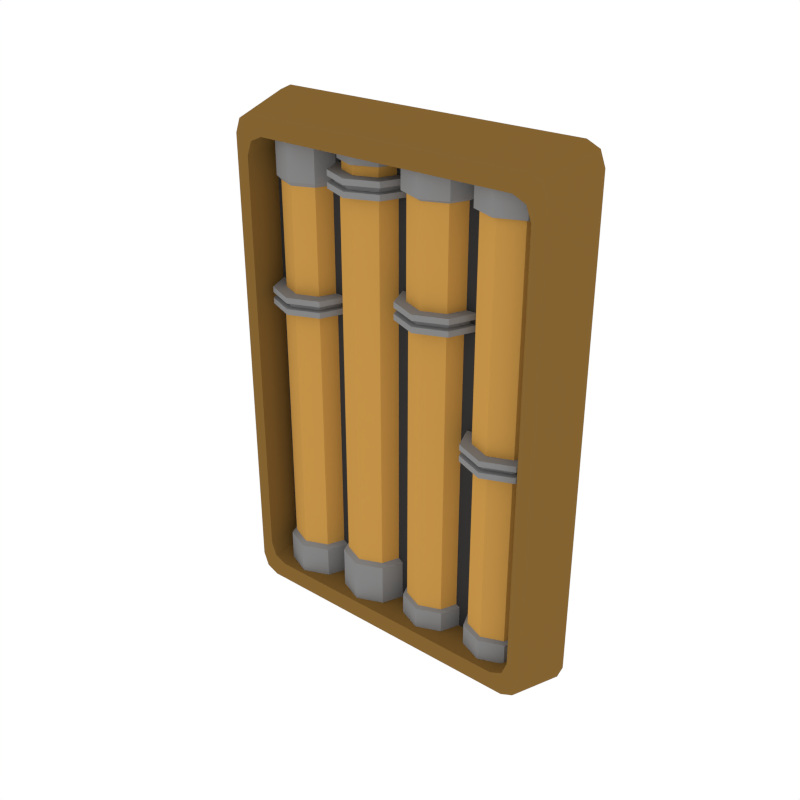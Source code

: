 # Source: Details_Pipes_Medium.blend  (saved by Blender 2.79.0; exported with 4.5.12 LTS)
import bpy
from mathutils import Matrix  # noqa: F401  (used for matrix-valued properties, if any)

bpy.ops.wm.read_factory_settings(use_empty=True)
scene = bpy.context.scene
scene.name = 'Scene'

# ---- collections
col_collection_1 = bpy.data.collections.new('Collection 1'); scene.collection.children.link(col_collection_1)

# ---- materials (node trees are filled in below, after node groups)
mat_main = bpy.data.materials.new('Main')
mat_main.alpha_threshold = 0.0
mat_main.diffuse_color = (0.402, 0.402, 0.402, 1.0)
mat_main.roughness = 0.5
mat_accent = bpy.data.materials.new('Accent')
mat_accent.alpha_threshold = 0.0
mat_accent.diffuse_color = (0.5596, 0.2977, 0.06679, 1.0)
mat_accent.roughness = 0.5
mat_light = bpy.data.materials.new('Light')
mat_light.alpha_threshold = 0.0
mat_light.diffuse_color = (0.4869, 0.4869, 0.4869, 1.0)
mat_light.roughness = 0.5
mat_darkgrey = bpy.data.materials.new('DarkGrey')
mat_darkgrey.alpha_threshold = 0.0
mat_darkgrey.diffuse_color = (0.2395, 0.2395, 0.2395, 1.0)
mat_darkgrey.roughness = 0.5
mat_darkaccent = bpy.data.materials.new('DarkAccent')
mat_darkaccent.alpha_threshold = 0.0
mat_darkaccent.diffuse_color = (0.2266, 0.1234, 0.03015, 1.0)
mat_darkaccent.roughness = 0.5
mat_black = bpy.data.materials.new('Black')
mat_black.alpha_threshold = 0.0
mat_black.diffuse_color = (0.04203, 0.04203, 0.04203, 1.0)
mat_black.roughness = 0.5

# ---- node groups
ng_auto_smooth = bpy.data.node_groups.new('Auto Smooth', 'GeometryNodeTree')
_s = ng_auto_smooth.interface.new_socket(name='Geometry', in_out='OUTPUT', socket_type='NodeSocketGeometry')
_s = ng_auto_smooth.interface.new_socket(name='Geometry', in_out='INPUT', socket_type='NodeSocketGeometry')
_s = ng_auto_smooth.interface.new_socket(name='Angle', in_out='INPUT', socket_type='NodeSocketFloat')
_s.subtype = 'ANGLE'
_s.min_value = 0.0
_s.max_value = 3.142
ng_auto_smooth.is_modifier = True
_N = ng_auto_smooth.nodes; _L = ng_auto_smooth.links
n0 = _N.new('NodeGroupOutput'); n0.name = 'Group Output'; n0.location = (480, -100)
n1 = _N.new('NodeGroupInput'); n1.name = 'Group Input'; n1.location = (-420, -300)
n2 = _N.new('NodeGroupInput'); n2.name = 'Group Input.001'; n2.location = (-60, -100)
n3 = _N.new('GeometryNodeSetShadeSmooth'); n3.name = 'Set Shade Smooth'; n3.location = (120, -100)
n3.domain = 'EDGE'
n4 = _N.new('GeometryNodeSetShadeSmooth'); n4.name = 'Set Shade Smooth.001'; n4.location = (300, -100)
n5 = _N.new('GeometryNodeInputMeshEdgeAngle'); n5.name = 'Edge Angle'; n5.location = (-420, -220)
n6 = _N.new('GeometryNodeInputEdgeSmooth'); n6.name = 'Is Edge Smooth'; n6.location = (-60, -160)
n7 = _N.new('GeometryNodeInputShadeSmooth'); n7.name = 'Is Face Smooth'; n7.location = (-240, -340)
n8 = _N.new('FunctionNodeBooleanMath'); n8.name = 'Boolean Math'; n8.location = (-60, -220)
n9 = _N.new('FunctionNodeCompare'); n9.name = 'Compare'; n9.location = (-240, -180)
n9.operation = 'LESS_EQUAL'
_L.new(n5.outputs[0], n9.inputs[0])
_L.new(n4.outputs[0], n0.inputs[0])
_L.new(n1.outputs[1], n9.inputs[1])
_L.new(n9.outputs[0], n8.inputs[0])
_L.new(n7.outputs[0], n8.inputs[1])
_L.new(n2.outputs[0], n3.inputs[0])
_L.new(n6.outputs[0], n3.inputs[1])
_L.new(n3.outputs[0], n4.inputs[0])
_L.new(n8.outputs[0], n3.inputs[2])
n0.is_active_output = True

# ---- material node trees
mat_light.use_nodes = True; mat_light.node_tree.nodes.clear()
_N = mat_light.node_tree.nodes; _L = mat_light.node_tree.links
n0 = _N.new('ShaderNodeOutputMaterial'); n0.name = 'Material Output'; n0.location = (300, 300)
n1 = _N.new('ShaderNodeEmission'); n1.name = 'Emission'; n1.location = (10, 300)
n1.inputs[0].default_value = (1.0, 0.812, 0.3343, 1.0)
n1.inputs[1].default_value = 3.1
_L.new(n1.outputs[0], n0.inputs[0])
n0.is_active_output = True

# ---- world
world_world = bpy.data.worlds.new('World'); scene.world = world_world
world_world.color = (1.0, 1.0, 1.0)
world_world.use_sun_shadow = False
world_world.sun_shadow_jitter_overblur = 0.0
world_world.cycles.sampling_method = 'NONE'
world_world.cycles.sample_map_resolution = 256

# ---- meshes
me_plane_060 = bpy.data.meshes.new('Plane.060')
me_plane_060.from_pydata([(-0.1024, -0.03074, 0.3443), (-0.003194, -0.03074, 0.3443), (-0.0528, -0.08034, 0.3443), (-0.01772, -0.06581, 0.3443), (-0.08787, -0.06581, 0.3443), (-0.1152, -0.03074, 0.3065), (0.009627, -0.03074, 0.3065), (-0.0528, -0.09316, 0.3065), (-0.008659, -0.07488, 0.3065), (-0.09693, -0.07488, 0.3065), (-0.08372, -0.06166, 0.3065), (-0.02187, -0.06166, 0.3065), (-0.0528, -0.07447, 0.3065), (-0.009062, -0.03074, 0.3065), (-0.09653, -0.03074, 0.3065), (-0.09653, -0.03074, 0.3209), (-0.009062, -0.03074, 0.3209), (-0.0528, -0.07447, 0.3209), (-0.02187, -0.06166, 0.3209), (-0.08372, -0.06166, 0.3209), (-0.08787, -0.06581, 0.3209), (-0.01772, -0.06581, 0.3209), (-0.0528, -0.08034, 0.3209), (-0.003194, -0.03074, 0.3209), (-0.1024, -0.03074, 0.3209), (-0.1152, -0.03074, 0.2818), (0.009627, -0.03074, 0.2818), (-0.0528, -0.09316, 0.2818), (-0.008659, -0.07488, 0.2818), (-0.09693, -0.07488, 0.2818), (-0.09922, -0.03074, 0.2818), (-0.006376, -0.03074, 0.2818), (-0.0528, -0.07716, 0.2818), (-0.01997, -0.06356, 0.2818), (-0.08562, -0.06356, 0.2818), (-0.09922, -0.03074, -0.2683), (-0.006376, -0.03074, -0.2683), (-0.0528, -0.07716, -0.2683), (-0.01997, -0.06356, -0.2683), (-0.08562, -0.06356, -0.2683), (-0.1063, -0.03074, -0.273), (0.0007213, -0.03074, -0.273), (-0.0528, -0.08426, -0.273), (-0.01496, -0.06858, -0.273), (-0.09064, -0.06858, -0.273), (-0.1063, -0.03074, -0.3509), (0.0007213, -0.03074, -0.3509), (-0.0528, -0.08426, -0.3509), (-0.01496, -0.06858, -0.3509), (-0.09064, -0.06858, -0.3509), (-0.008659, -0.07488, 0.29), (-0.008659, -0.07488, 0.2982), (-0.0528, -0.09316, 0.2982), (-0.0528, -0.09316, 0.29), (-0.1152, -0.03074, 0.29), (-0.1152, -0.03074, 0.2982), (-0.09693, -0.07488, 0.2982), (-0.09693, -0.07488, 0.29), (0.009627, -0.03074, 0.29), (0.009627, -0.03074, 0.2982), (-0.01523, -0.06831, 0.2906), (-0.01523, -0.06831, 0.2976), (-0.0528, -0.08388, 0.2976), (-0.0528, -0.08388, 0.2906), (-0.1059, -0.03074, 0.2906), (-0.1059, -0.03074, 0.2976), (-0.09037, -0.06831, 0.2976), (-0.09037, -0.06831, 0.2906), (0.0003386, -0.03074, 0.2906), (0.0003388, -0.03074, 0.2976), (-0.2119, -0.03074, 0.3443), (-0.1127, -0.03074, 0.3443), (-0.1623, -0.08034, 0.3443), (-0.1272, -0.06581, 0.3443), (-0.1973, -0.06581, 0.3443), (-0.2247, -0.03074, 0.1211), (-0.09983, -0.03074, 0.1211), (-0.1623, -0.09316, 0.1211), (-0.1181, -0.07488, 0.1211), (-0.2064, -0.07488, 0.1211), (-0.1932, -0.06166, 0.1211), (-0.1313, -0.06166, 0.1211), (-0.1623, -0.07447, 0.1211), (-0.1185, -0.03074, 0.1211), (-0.206, -0.03074, 0.1211), (-0.206, -0.03074, 0.273), (-0.1185, -0.03074, 0.273), (-0.1623, -0.07447, 0.273), (-0.1313, -0.06166, 0.273), (-0.1932, -0.06166, 0.273), (-0.1973, -0.06581, 0.2793), (-0.1272, -0.06581, 0.2793), (-0.1623, -0.08034, 0.2793), (-0.1127, -0.03074, 0.2793), (-0.2119, -0.03074, 0.2793), (-0.2247, -0.03074, 0.09638), (-0.09983, -0.03074, 0.09638), (-0.1623, -0.09316, 0.09638), (-0.1181, -0.07488, 0.09638), (-0.2064, -0.07488, 0.09638), (-0.2087, -0.03074, 0.09638), (-0.1158, -0.03074, 0.09638), (-0.1623, -0.07716, 0.09638), (-0.1294, -0.06356, 0.09638), (-0.1951, -0.06356, 0.09638), (-0.2087, -0.03074, -0.2837), (-0.1158, -0.03074, -0.2837), (-0.1623, -0.07716, -0.2837), (-0.1294, -0.06356, -0.2837), (-0.1951, -0.06356, -0.2837), (-0.2158, -0.03074, -0.2888), (-0.1087, -0.03074, -0.2888), (-0.1623, -0.08426, -0.2888), (-0.1244, -0.06858, -0.2888), (-0.2001, -0.06858, -0.2888), (-0.2158, -0.03074, -0.3509), (-0.1087, -0.03074, -0.3509), (-0.1623, -0.08426, -0.3509), (-0.1244, -0.06858, -0.3509), (-0.2001, -0.06858, -0.3509), (-0.1181, -0.07488, 0.1046), (-0.1181, -0.07488, 0.1129), (-0.1623, -0.09316, 0.1129), (-0.1623, -0.09316, 0.1046), (-0.2247, -0.03074, 0.1046), (-0.2247, -0.03074, 0.1129), (-0.2064, -0.07488, 0.1129), (-0.2064, -0.07488, 0.1046), (-0.09983, -0.03074, 0.1046), (-0.09983, -0.03074, 0.1129), (-0.1247, -0.06831, 0.1052), (-0.1247, -0.06831, 0.1123), (-0.1623, -0.08388, 0.1123), (-0.1623, -0.08388, 0.1052), (-0.2154, -0.03074, 0.1052), (-0.2154, -0.03074, 0.1123), (-0.1998, -0.06831, 0.1123), (-0.1998, -0.06831, 0.1052), (-0.1091, -0.03074, 0.1052), (-0.1091, -0.03074, 0.1123), (-0.2427, -0.09175, 0.3334), (-0.2162, -0.09175, 0.3623), (-0.2349, -0.09175, 0.3539), (0.2162, -0.09175, 0.3623), (0.2427, -0.09175, 0.3334), (0.2349, -0.09175, 0.3539), (-0.2572, -6.706e-08, 0.354), (-0.2307, -6.706e-08, 0.383), (-0.2494, -6.706e-08, 0.3745), (0.2307, 2.235e-08, 0.383), (0.2572, 2.235e-08, 0.354), (0.2494, 2.235e-08, 0.3745), (-0.2162, -0.09175, -0.3623), (-0.2427, -0.09175, -0.3334), (-0.2349, -0.09175, -0.3539), (0.2427, -0.09175, -0.3334), (0.2162, -0.09175, -0.3623), (0.2349, -0.09175, -0.3539), (-0.2307, -6.706e-08, -0.383), (-0.2572, -6.706e-08, -0.354), (-0.2494, -6.706e-08, -0.3745), (0.2572, 2.235e-08, -0.354), (0.2307, 2.235e-08, -0.383), (0.2494, 2.235e-08, -0.3745), (-0.2234, -0.09175, 0.3059), (-0.1969, -0.09175, 0.3348), (-0.2156, -0.09175, 0.3263), (0.1969, -0.09175, 0.3348), (0.2234, -0.09175, 0.3059), (0.2156, -0.09175, 0.3263), (0.2234, -0.09175, -0.3059), (0.1969, -0.09175, -0.3348), (0.2156, -0.09175, -0.3263), (-0.1969, -0.09175, -0.3348), (-0.2234, -0.09175, -0.3059), (-0.2156, -0.09175, -0.3263), (-0.1969, -0.03794, 0.3348), (-0.2234, -0.03794, 0.3059), (-0.2156, -0.03794, 0.3263), (0.2234, -0.03794, 0.3059), (0.1969, -0.03794, 0.3348), (0.2156, -0.03794, 0.3263), (0.1969, -0.03794, -0.3348), (0.2234, -0.03794, -0.3059), (0.2156, -0.03794, -0.3263), (-0.2234, -0.03794, -0.3059), (-0.1969, -0.03794, -0.3348), (-0.2156, -0.03794, -0.3263), (0.1067, -0.03074, -0.3388), (0.007489, -0.03074, -0.3388), (0.05709, -0.08034, -0.3388), (0.02202, -0.06581, -0.3388), (0.09216, -0.06581, -0.3388), (0.1195, -0.03074, 0.1305), (-0.005332, -0.03074, 0.1305), (0.05709, -0.09316, 0.1305), (0.01295, -0.07488, 0.1305), (0.1012, -0.07488, 0.1305), (0.08801, -0.06166, 0.1305), (0.02617, -0.06166, 0.1305), (0.05709, -0.07447, 0.1305), (0.01336, -0.03074, 0.1305), (0.1008, -0.03074, 0.1305), (0.1008, -0.03074, -0.3002), (0.01336, -0.03074, -0.3002), (0.05709, -0.07447, -0.3002), (0.02617, -0.06166, -0.3002), (0.08801, -0.06166, -0.3002), (0.09216, -0.06581, -0.3031), (0.02202, -0.06581, -0.3031), (0.05709, -0.08034, -0.3031), (0.007489, -0.03074, -0.3031), (0.1067, -0.03074, -0.3031), (0.1195, -0.03074, 0.1553), (-0.005332, -0.03074, 0.1553), (0.05709, -0.09316, 0.1553), (0.01295, -0.07488, 0.1553), (0.1012, -0.07488, 0.1553), (0.1035, -0.03074, 0.1553), (0.01067, -0.03074, 0.1553), (0.05709, -0.07716, 0.1553), (0.02427, -0.06356, 0.1553), (0.08991, -0.06356, 0.1553), (0.1035, -0.03074, 0.2959), (0.01067, -0.03074, 0.2959), (0.05709, -0.07716, 0.2959), (0.02427, -0.06356, 0.2959), (0.08991, -0.06356, 0.2959), (0.1106, -0.03074, 0.3), (0.003574, -0.03074, 0.3), (0.05709, -0.08426, 0.3), (0.01925, -0.06858, 0.3), (0.09493, -0.06858, 0.3), (0.1106, -0.03074, 0.3564), (0.003574, -0.03074, 0.3564), (0.05709, -0.08426, 0.3564), (0.01925, -0.06858, 0.3564), (0.09493, -0.06858, 0.3564), (0.01295, -0.07488, 0.147), (0.01295, -0.07488, 0.1388), (0.05709, -0.09316, 0.1388), (0.05709, -0.09316, 0.147), (0.1195, -0.03074, 0.147), (0.1195, -0.03074, 0.1388), (0.1012, -0.07488, 0.1388), (0.1012, -0.07488, 0.147), (-0.005332, -0.03074, 0.147), (-0.005332, -0.03074, 0.1388), (0.01952, -0.06831, 0.1464), (0.01952, -0.06831, 0.1394), (0.05709, -0.08388, 0.1394), (0.05709, -0.08388, 0.1464), (0.1102, -0.03074, 0.1464), (0.1102, -0.03074, 0.1394), (0.09466, -0.06831, 0.1394), (0.09466, -0.06831, 0.1464), (0.003956, -0.03074, 0.1464), (0.003956, -0.03074, 0.1394), (0.2162, -0.03074, -0.3388), (0.1169, -0.03074, -0.3388), (0.1666, -0.08034, -0.3388), (0.1315, -0.06581, -0.3388), (0.2016, -0.06581, -0.3388), (0.229, -0.03074, -0.03743), (0.1041, -0.03074, -0.03743), (0.1666, -0.09316, -0.03743), (0.1224, -0.07488, -0.03743), (0.2107, -0.07488, -0.03743), (0.1975, -0.06166, -0.03743), (0.1356, -0.06166, -0.03743), (0.1666, -0.07447, -0.03743), (0.1228, -0.03074, -0.03743), (0.2103, -0.03074, -0.03743), (0.2103, -0.03074, -0.3002), (0.1228, -0.03074, -0.3002), (0.1666, -0.07447, -0.3002), (0.1356, -0.06166, -0.3002), (0.1975, -0.06166, -0.3002), (0.2016, -0.06581, -0.3031), (0.1315, -0.06581, -0.3031), (0.1666, -0.08034, -0.3031), (0.1169, -0.03074, -0.3031), (0.2162, -0.03074, -0.3031), (0.229, -0.03074, -0.01269), (0.1041, -0.03074, -0.01269), (0.1666, -0.09316, -0.01269), (0.1224, -0.07488, -0.01269), (0.2107, -0.07488, -0.01269), (0.213, -0.03074, -0.01269), (0.1201, -0.03074, -0.01269), (0.1666, -0.07716, -0.01269), (0.1337, -0.06356, -0.01269), (0.1994, -0.06356, -0.01269), (0.213, -0.03074, 0.2996), (0.1201, -0.03074, 0.2996), (0.1666, -0.07716, 0.2996), (0.1337, -0.06356, 0.2996), (0.1994, -0.06356, 0.2996), (0.2201, -0.03074, 0.2996), (0.113, -0.03074, 0.2996), (0.1666, -0.08426, 0.2996), (0.1287, -0.06858, 0.2996), (0.2044, -0.06858, 0.2996), (0.2201, -0.03074, 0.3564), (0.113, -0.03074, 0.3564), (0.1666, -0.08426, 0.3564), (0.1287, -0.06858, 0.3564), (0.2044, -0.06858, 0.3564), (0.1224, -0.07488, -0.02093), (0.1224, -0.07488, -0.02918), (0.1666, -0.09316, -0.02918), (0.1666, -0.09316, -0.02093), (0.229, -0.03074, -0.02093), (0.229, -0.03074, -0.02918), (0.2107, -0.07488, -0.02918), (0.2107, -0.07488, -0.02093), (0.1041, -0.03074, -0.02093), (0.1041, -0.03074, -0.02918), (0.129, -0.06831, -0.02155), (0.129, -0.06831, -0.02857), (0.1666, -0.08388, -0.02857), (0.1666, -0.08388, -0.02155), (0.2197, -0.03074, -0.02155), (0.2197, -0.03074, -0.02857), (0.2041, -0.06831, -0.02857), (0.2041, -0.06831, -0.02155), (0.1134, -0.03074, -0.02155), (0.1134, -0.03074, -0.02857)], [], [(13, 11, 8, 6), (11, 12, 7, 8), (12, 10, 9, 7), (10, 14, 5, 9), (18, 17, 12, 11), (19, 15, 14, 10), (16, 18, 11, 13), (17, 19, 10, 12), (23, 21, 18, 16), (22, 20, 19, 17), (20, 24, 15, 19), (21, 22, 17, 18), (1, 3, 21, 23), (4, 0, 24, 20), (2, 4, 20, 22), (3, 2, 22, 21), (50, 53, 27, 28), (53, 57, 29, 27), (58, 50, 28, 26), (57, 54, 25, 29), (28, 27, 32, 33), (26, 28, 33, 31), (29, 25, 30, 34), (27, 29, 34, 32), (31, 33, 38, 36), (34, 30, 35, 39), (32, 34, 39, 37), (33, 32, 37, 38), (36, 38, 43, 41), (39, 35, 40, 44), (37, 39, 44, 42), (38, 37, 42, 43), (43, 42, 47, 48), (41, 43, 48, 46), (44, 40, 45, 49), (42, 44, 49, 47), (9, 5, 55, 56), (54, 57, 67, 64), (6, 8, 51, 59), (53, 50, 60, 63), (7, 9, 56, 52), (56, 55, 65, 66), (57, 53, 63, 67), (51, 52, 62, 61), (52, 56, 66, 62), (8, 7, 52, 51), (66, 65, 64, 67), (69, 61, 60, 68), (62, 66, 67, 63), (61, 62, 63, 60), (59, 51, 61, 69), (50, 58, 68, 60), (83, 81, 78, 76), (81, 82, 77, 78), (82, 80, 79, 77), (80, 84, 75, 79), (88, 87, 82, 81), (89, 85, 84, 80), (86, 88, 81, 83), (87, 89, 80, 82), (93, 91, 88, 86), (92, 90, 89, 87), (90, 94, 85, 89), (91, 92, 87, 88), (71, 73, 91, 93), (74, 70, 94, 90), (72, 74, 90, 92), (73, 72, 92, 91), (120, 123, 97, 98), (123, 127, 99, 97), (128, 120, 98, 96), (127, 124, 95, 99), (98, 97, 102, 103), (96, 98, 103, 101), (99, 95, 100, 104), (97, 99, 104, 102), (101, 103, 108, 106), (104, 100, 105, 109), (102, 104, 109, 107), (103, 102, 107, 108), (106, 108, 113, 111), (109, 105, 110, 114), (107, 109, 114, 112), (108, 107, 112, 113), (113, 112, 117, 118), (111, 113, 118, 116), (114, 110, 115, 119), (112, 114, 119, 117), (79, 75, 125, 126), (124, 127, 137, 134), (76, 78, 121, 129), (123, 120, 130, 133), (77, 79, 126, 122), (126, 125, 135, 136), (127, 123, 133, 137), (121, 122, 132, 131), (122, 126, 136, 132), (78, 77, 122, 121), (136, 135, 134, 137), (139, 131, 130, 138), (132, 136, 137, 133), (131, 132, 133, 130), (129, 121, 131, 139), (120, 128, 138, 130), (140, 153, 174, 164), (158, 162, 156, 152), (152, 156, 171, 173), (141, 143, 149, 147), (155, 144, 168, 170), (170, 168, 179, 183), (167, 165, 176, 180), (161, 150, 144, 155), (143, 141, 165, 167), (164, 174, 185, 177), (173, 171, 182, 186), (185, 187, 186, 182, 184, 183, 179, 181, 180, 176, 178, 177), (146, 140, 142, 148), (148, 142, 141, 147), (144, 150, 151, 145), (145, 151, 149, 143), (153, 159, 160, 154), (154, 160, 158, 152), (161, 155, 157, 163), (163, 157, 156, 162), (143, 167, 169, 145), (145, 169, 168, 144), (171, 156, 157, 172), (172, 157, 155, 170), (174, 153, 154, 175), (175, 154, 152, 173), (140, 164, 166, 142), (142, 166, 165, 141), (173, 186, 187, 175), (175, 187, 185, 174), (176, 165, 166, 178), (178, 166, 164, 177), (179, 168, 169, 181), (181, 169, 167, 180), (182, 171, 172, 184), (184, 172, 170, 183), (146, 159, 153, 140), (201, 199, 196, 194), (199, 200, 195, 196), (200, 198, 197, 195), (198, 202, 193, 197), (206, 205, 200, 199), (207, 203, 202, 198), (204, 206, 199, 201), (205, 207, 198, 200), (211, 209, 206, 204), (210, 208, 207, 205), (208, 212, 203, 207), (209, 210, 205, 206), (189, 191, 209, 211), (192, 188, 212, 208), (190, 192, 208, 210), (191, 190, 210, 209), (238, 241, 215, 216), (241, 245, 217, 215), (246, 238, 216, 214), (245, 242, 213, 217), (216, 215, 220, 221), (214, 216, 221, 219), (217, 213, 218, 222), (215, 217, 222, 220), (219, 221, 226, 224), (222, 218, 223, 227), (220, 222, 227, 225), (221, 220, 225, 226), (224, 226, 231, 229), (227, 223, 228, 232), (225, 227, 232, 230), (226, 225, 230, 231), (231, 230, 235, 236), (229, 231, 236, 234), (232, 228, 233, 237), (230, 232, 237, 235), (197, 193, 243, 244), (242, 245, 255, 252), (194, 196, 239, 247), (241, 238, 248, 251), (195, 197, 244, 240), (244, 243, 253, 254), (245, 241, 251, 255), (239, 240, 250, 249), (240, 244, 254, 250), (196, 195, 240, 239), (254, 253, 252, 255), (257, 249, 248, 256), (250, 254, 255, 251), (249, 250, 251, 248), (247, 239, 249, 257), (238, 246, 256, 248), (271, 269, 266, 264), (269, 270, 265, 266), (270, 268, 267, 265), (268, 272, 263, 267), (276, 275, 270, 269), (277, 273, 272, 268), (274, 276, 269, 271), (275, 277, 268, 270), (281, 279, 276, 274), (280, 278, 277, 275), (278, 282, 273, 277), (279, 280, 275, 276), (259, 261, 279, 281), (262, 258, 282, 278), (260, 262, 278, 280), (261, 260, 280, 279), (308, 311, 285, 286), (311, 315, 287, 285), (316, 308, 286, 284), (315, 312, 283, 287), (286, 285, 290, 291), (284, 286, 291, 289), (287, 283, 288, 292), (285, 287, 292, 290), (289, 291, 296, 294), (292, 288, 293, 297), (290, 292, 297, 295), (291, 290, 295, 296), (294, 296, 301, 299), (297, 293, 298, 302), (295, 297, 302, 300), (296, 295, 300, 301), (301, 300, 305, 306), (299, 301, 306, 304), (302, 298, 303, 307), (300, 302, 307, 305), (267, 263, 313, 314), (312, 315, 325, 322), (264, 266, 309, 317), (311, 308, 318, 321), (265, 267, 314, 310), (314, 313, 323, 324), (315, 311, 321, 325), (309, 310, 320, 319), (310, 314, 324, 320), (266, 265, 310, 309), (324, 323, 322, 325), (327, 319, 318, 326), (320, 324, 325, 321), (319, 320, 321, 318), (317, 309, 319, 327), (308, 316, 326, 318)])
me_plane_060.polygons.foreach_set('use_smooth', [True] * 245)
me_plane_060.polygons.foreach_set('material_index', [3, 3, 3, 3, 1, 1, 1, 1, 3, 3, 3, 3, 3, 3, 3, 3, 3, 3, 3, 3, 3, 3, 3, 3, 1, 1, 1, 1, 3, 3, 3, 3, 3, 3, 3, 3, 3, 3, 3, 3, 3, 3, 3, 3, 3, 3, 3, 3, 3, 3, 3, 3, 3, 3, 3, 3, 1, 1, 1, 1, 3, 3, 3, 3, 3, 3, 3, 3, 3, 3, 3, 3, 3, 3, 3, 3, 1, 1, 1, 1, 3, 3, 3, 3, 3, 3, 3, 3, 3, 3, 3, 3, 3, 3, 3, 3, 3, 3, 3, 3, 3, 3, 3, 3, 4, 4, 4, 4, 4, 4, 4, 4, 4, 4, 4, 5, 4, 4, 4, 4, 4, 4, 4, 4, 4, 4, 4, 4, 4, 4, 4, 4, 4, 4, 4, 4, 4, 4, 4, 4, 4, 3, 3, 3, 3, 1, 1, 1, 1, 3, 3, 3, 3, 3, 3, 3, 3, 3, 3, 3, 3, 3, 3, 3, 3, 1, 1, 1, 1, 3, 3, 3, 3, 3, 3, 3, 3, 3, 3, 3, 3, 3, 3, 3, 3, 3, 3, 3, 3, 3, 3, 3, 3, 3, 3, 3, 3, 1, 1, 1, 1, 3, 3, 3, 3, 3, 3, 3, 3, 3, 3, 3, 3, 3, 3, 3, 3, 1, 1, 1, 1, 3, 3, 3, 3, 3, 3, 3, 3, 3, 3, 3, 3, 3, 3, 3, 3, 3, 3, 3, 3, 3, 3, 3, 3])
me_plane_060.materials.append(mat_main)
me_plane_060.materials.append(mat_accent)
me_plane_060.materials.append(mat_light)
me_plane_060.materials.append(mat_darkgrey)
me_plane_060.materials.append(mat_darkaccent)
me_plane_060.materials.append(mat_black)
me_plane_060.use_remesh_preserve_volume = False
me_plane_060.use_remesh_preserve_attributes = False
me_plane_060.use_mirror_vertex_groups = False
me_plane_060.update()

# ---- objects
ob_details_pipes_medium = bpy.data.objects.new('Details_Pipes_Medium', me_plane_060)

# ---- transforms, parenting, visibility, modifiers, constraints
ob_details_pipes_medium.location = (0.0, 0.0, 0.0)
ob_details_pipes_medium.lineart.crease_threshold = 0.0
_m = ob_details_pipes_medium.modifiers.new('Auto Smooth', 'NODES')
_m.node_group = ng_auto_smooth
_gi = [s.identifier for s in ng_auto_smooth.interface.items_tree if s.item_type == 'SOCKET' and s.in_out == 'INPUT']
_m[_gi[1]] = 0.5236  # Angle

# ---- collection membership
col_collection_1.objects.link(ob_details_pipes_medium)

# ---- scene / render settings (as saved in the file)
scene.frame_start = 1; scene.frame_end = 250; scene.frame_set(0)
scene.render.engine = 'CYCLES'
scene.render.resolution_x = 1000
scene.render.resolution_y = 1000
scene.render.dither_intensity = 0.0
scene.cycles.samples = 200
scene.cycles.sampling_pattern = 'TABULATED_SOBOL'
scene.cycles.light_sampling_threshold = 0.0
scene.cycles.use_adaptive_sampling = False
scene.cycles.use_light_tree = False
scene.cycles.caustics_reflective = False
scene.cycles.caustics_refractive = False
scene.cycles.blur_glossy = 0.0
scene.cycles.max_bounces = 2
scene.cycles.pixel_filter_type = 'GAUSSIAN'
scene.cycles.sample_clamp_indirect = 0.0
scene.view_settings.view_transform = 'Standard'
bpy.context.view_layer.update()

# ---- added for rendering (the .blend has no active camera): camera
cam_auto = bpy.data.cameras.new('AutoCamera')
cam_auto.lens = 50.0
cam_auto.sensor_width = 36.0
cam_auto.clip_end = 1000.0
ob_auto_camera = bpy.data.objects.new('AutoCamera', cam_auto)
scene.collection.objects.link(ob_auto_camera)
ob_auto_camera.location = (0.857937, -1.07611, 0.68635)
ob_auto_camera.rotation_euler = (1.09748, -7.21219e-08, 0.694738)
scene.camera = ob_auto_camera
bpy.context.view_layer.update()
